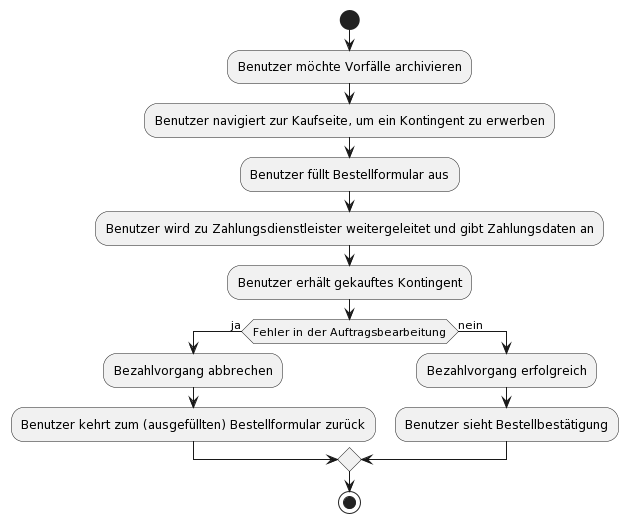

The diagram above was rendered by PlantUML. Its source (embedded in the PNG):
@startuml
start
:Benutzer möchte Vorfälle archivieren;
:Benutzer navigiert zur Kaufseite, um ein Kontingent zu erwerben;
:Benutzer füllt Bestellformular aus;
:Benutzer wird zu Zahlungsdienstleister weitergeleitet und gibt Zahlungsdaten an;
:Benutzer erhält gekauftes Kontingent;

if (Fehler in der Auftragsbearbeitung) then (ja)
  :Bezahlvorgang abbrechen;
  :Benutzer kehrt zum (ausgefüllten) Bestellformular zurück;
else (nein)
  :Bezahlvorgang erfolgreich;
  :Benutzer sieht Bestellbestätigung;
endif

stop
@enduml